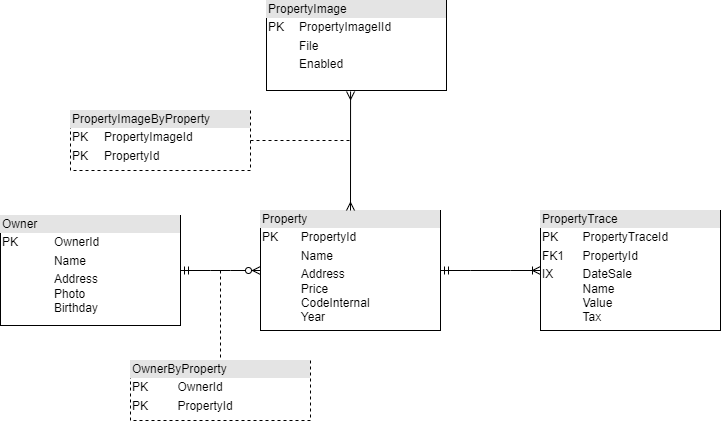

The diagram above was exported from draw.io. Its source (the exported page's mxGraphModel, read from the mxfile embedded in the PNG):
<mxGraphModel dx="874" dy="488" grid="0" gridSize="10" guides="1" tooltips="1" connect="1" arrows="1" fold="1" page="0" pageScale="1" pageWidth="827" pageHeight="1169" math="0" shadow="0">
  <root>
    <mxCell id="0" />
    <mxCell id="1" parent="0" />
    <mxCell id="VoizN7fQunPhlLtr43BS-1" value="&lt;div style=&quot;box-sizing:border-box;width:100%;background:#e4e4e4;padding:2px;&quot;&gt;PropertyImage&lt;br&gt;&lt;/div&gt;&lt;table style=&quot;width:100%;font-size:1em;&quot; cellpadding=&quot;2&quot; cellspacing=&quot;0&quot;&gt;&lt;tbody&gt;&lt;tr&gt;&lt;td&gt;PK&lt;/td&gt;&lt;td&gt;PropertyImageIId&lt;/td&gt;&lt;/tr&gt;&lt;tr&gt;&lt;td&gt;&lt;br&gt;&lt;/td&gt;&lt;td&gt;File&lt;/td&gt;&lt;/tr&gt;&lt;tr&gt;&lt;td&gt;&lt;/td&gt;&lt;td&gt;Enabled&lt;/td&gt;&lt;/tr&gt;&lt;/tbody&gt;&lt;/table&gt;" style="verticalAlign=top;align=left;overflow=fill;html=1;whiteSpace=wrap;" vertex="1" parent="1">
      <mxGeometry x="316" y="210" width="180" height="90" as="geometry" />
    </mxCell>
    <mxCell id="VoizN7fQunPhlLtr43BS-2" value="&lt;div style=&quot;box-sizing:border-box;width:100%;background:#e4e4e4;padding:2px;&quot;&gt;Property&lt;br&gt;&lt;/div&gt;&lt;table style=&quot;width:100%;font-size:1em;&quot; cellpadding=&quot;2&quot; cellspacing=&quot;0&quot;&gt;&lt;tbody&gt;&lt;tr&gt;&lt;td&gt;PK&lt;/td&gt;&lt;td&gt;PropertyId&lt;/td&gt;&lt;/tr&gt;&lt;tr&gt;&lt;td&gt;&lt;br&gt;&lt;/td&gt;&lt;td&gt;Name&lt;/td&gt;&lt;/tr&gt;&lt;tr&gt;&lt;td&gt;&lt;/td&gt;&lt;td&gt;Address&lt;br&gt;Price&lt;br&gt;CodeInternal&lt;br&gt;Year&lt;/td&gt;&lt;/tr&gt;&lt;/tbody&gt;&lt;/table&gt;" style="verticalAlign=top;align=left;overflow=fill;html=1;whiteSpace=wrap;" vertex="1" parent="1">
      <mxGeometry x="310" y="420" width="180" height="120" as="geometry" />
    </mxCell>
    <mxCell id="VoizN7fQunPhlLtr43BS-3" value="&lt;div style=&quot;box-sizing:border-box;width:100%;background:#e4e4e4;padding:2px;&quot;&gt;PropertyTrace&lt;br&gt;&lt;/div&gt;&lt;table style=&quot;width:100%;font-size:1em;&quot; cellpadding=&quot;2&quot; cellspacing=&quot;0&quot;&gt;&lt;tbody&gt;&lt;tr&gt;&lt;td&gt;PK&lt;/td&gt;&lt;td&gt;PropertyTraceId&lt;br&gt;&lt;/td&gt;&lt;/tr&gt;&lt;tr&gt;&lt;td&gt;FK1&lt;/td&gt;&lt;td&gt;PropertyId&lt;/td&gt;&lt;/tr&gt;&lt;tr&gt;&lt;td&gt;IX&lt;br&gt;&lt;br&gt;&lt;br&gt;&lt;br&gt;&lt;/td&gt;&lt;td&gt;DateSale&lt;br&gt;Name&lt;br&gt;Value&lt;br&gt;Tax&lt;br&gt;&lt;/td&gt;&lt;/tr&gt;&lt;/tbody&gt;&lt;/table&gt;" style="verticalAlign=top;align=left;overflow=fill;html=1;whiteSpace=wrap;" vertex="1" parent="1">
      <mxGeometry x="590" y="420" width="180" height="120" as="geometry" />
    </mxCell>
    <mxCell id="VoizN7fQunPhlLtr43BS-4" value="&lt;div style=&quot;box-sizing:border-box;width:100%;background:#e4e4e4;padding:2px;&quot;&gt;Owner&lt;br&gt;&lt;/div&gt;&lt;table style=&quot;width:100%;font-size:1em;&quot; cellpadding=&quot;2&quot; cellspacing=&quot;0&quot;&gt;&lt;tbody&gt;&lt;tr&gt;&lt;td&gt;PK&lt;/td&gt;&lt;td&gt;OwnerId&lt;/td&gt;&lt;/tr&gt;&lt;tr&gt;&lt;td&gt;&lt;br&gt;&lt;/td&gt;&lt;td&gt;Name&lt;/td&gt;&lt;/tr&gt;&lt;tr&gt;&lt;td&gt;&lt;/td&gt;&lt;td&gt;Address&lt;br&gt;Photo&lt;br&gt;Birthday&lt;/td&gt;&lt;/tr&gt;&lt;/tbody&gt;&lt;/table&gt;" style="verticalAlign=top;align=left;overflow=fill;html=1;whiteSpace=wrap;" vertex="1" parent="1">
      <mxGeometry x="50" y="425" width="180" height="110" as="geometry" />
    </mxCell>
    <mxCell id="VoizN7fQunPhlLtr43BS-6" value="" style="fontSize=12;html=1;endArrow=ERmany;startArrow=ERmany;rounded=0;entryX=0.467;entryY=1.011;entryDx=0;entryDy=0;entryPerimeter=0;exitX=0.5;exitY=0;exitDx=0;exitDy=0;" edge="1" parent="1" source="VoizN7fQunPhlLtr43BS-2" target="VoizN7fQunPhlLtr43BS-1">
      <mxGeometry width="100" height="100" relative="1" as="geometry">
        <mxPoint x="360" y="530" as="sourcePoint" />
        <mxPoint x="460" y="430" as="targetPoint" />
      </mxGeometry>
    </mxCell>
    <mxCell id="VoizN7fQunPhlLtr43BS-8" value="" style="edgeStyle=entityRelationEdgeStyle;fontSize=12;html=1;endArrow=ERoneToMany;startArrow=ERmandOne;rounded=0;entryX=0;entryY=0.5;entryDx=0;entryDy=0;exitX=1;exitY=0.5;exitDx=0;exitDy=0;" edge="1" parent="1" source="VoizN7fQunPhlLtr43BS-2" target="VoizN7fQunPhlLtr43BS-3">
      <mxGeometry width="100" height="100" relative="1" as="geometry">
        <mxPoint x="410" y="410" as="sourcePoint" />
        <mxPoint x="510" y="310" as="targetPoint" />
      </mxGeometry>
    </mxCell>
    <mxCell id="VoizN7fQunPhlLtr43BS-10" value="&lt;div style=&quot;box-sizing:border-box;width:100%;background:#e4e4e4;padding:2px;&quot;&gt;OwnerByProperty&lt;br&gt;&lt;/div&gt;&lt;table style=&quot;width:100%;font-size:1em;&quot; cellpadding=&quot;2&quot; cellspacing=&quot;0&quot;&gt;&lt;tbody&gt;&lt;tr&gt;&lt;td&gt;PK&lt;/td&gt;&lt;td&gt;OwnerId&lt;/td&gt;&lt;/tr&gt;&lt;tr&gt;&lt;td&gt;PK&lt;br&gt;&lt;/td&gt;&lt;td&gt;PropertyId&lt;br&gt;&lt;/td&gt;&lt;/tr&gt;&lt;tr&gt;&lt;td&gt;&lt;/td&gt;&lt;td&gt;&lt;br&gt;&lt;/td&gt;&lt;/tr&gt;&lt;/tbody&gt;&lt;/table&gt;" style="verticalAlign=top;align=left;overflow=fill;html=1;whiteSpace=wrap;dashed=1;" vertex="1" parent="1">
      <mxGeometry x="180" y="570" width="180" height="60" as="geometry" />
    </mxCell>
    <mxCell id="VoizN7fQunPhlLtr43BS-11" value="" style="edgeStyle=entityRelationEdgeStyle;fontSize=12;html=1;endArrow=ERzeroToMany;startArrow=ERmandOne;rounded=0;exitX=1;exitY=0.5;exitDx=0;exitDy=0;entryX=0;entryY=0.5;entryDx=0;entryDy=0;" edge="1" parent="1" source="VoizN7fQunPhlLtr43BS-4" target="VoizN7fQunPhlLtr43BS-2">
      <mxGeometry width="100" height="100" relative="1" as="geometry">
        <mxPoint x="410" y="610" as="sourcePoint" />
        <mxPoint x="510" y="510" as="targetPoint" />
      </mxGeometry>
    </mxCell>
    <mxCell id="VoizN7fQunPhlLtr43BS-12" value="&lt;div style=&quot;box-sizing:border-box;width:100%;background:#e4e4e4;padding:2px;&quot;&gt;PropertyImageByProperty&lt;br&gt;&lt;/div&gt;&lt;table style=&quot;width:100%;font-size:1em;&quot; cellpadding=&quot;2&quot; cellspacing=&quot;0&quot;&gt;&lt;tbody&gt;&lt;tr&gt;&lt;td&gt;PK&lt;/td&gt;&lt;td&gt;PropertyImageId&lt;/td&gt;&lt;/tr&gt;&lt;tr&gt;&lt;td&gt;PK&lt;br&gt;&lt;/td&gt;&lt;td&gt;PropertyId&lt;br&gt;&lt;/td&gt;&lt;/tr&gt;&lt;tr&gt;&lt;td&gt;&lt;/td&gt;&lt;td&gt;&lt;br&gt;&lt;/td&gt;&lt;/tr&gt;&lt;/tbody&gt;&lt;/table&gt;" style="verticalAlign=top;align=left;overflow=fill;html=1;whiteSpace=wrap;dashed=1;" vertex="1" parent="1">
      <mxGeometry x="120" y="320" width="180" height="60" as="geometry" />
    </mxCell>
    <mxCell id="VoizN7fQunPhlLtr43BS-13" value="" style="endArrow=none;html=1;rounded=0;exitX=1;exitY=0.5;exitDx=0;exitDy=0;dashed=1;" edge="1" parent="1" source="VoizN7fQunPhlLtr43BS-12">
      <mxGeometry relative="1" as="geometry">
        <mxPoint x="380" y="460" as="sourcePoint" />
        <mxPoint x="400" y="350" as="targetPoint" />
      </mxGeometry>
    </mxCell>
    <mxCell id="VoizN7fQunPhlLtr43BS-14" value="" style="endArrow=none;html=1;rounded=0;dashed=1;entryX=0.5;entryY=0;entryDx=0;entryDy=0;" edge="1" parent="1" target="VoizN7fQunPhlLtr43BS-10">
      <mxGeometry relative="1" as="geometry">
        <mxPoint x="270" y="480" as="sourcePoint" />
        <mxPoint x="410" y="360" as="targetPoint" />
      </mxGeometry>
    </mxCell>
  </root>
</mxGraphModel>